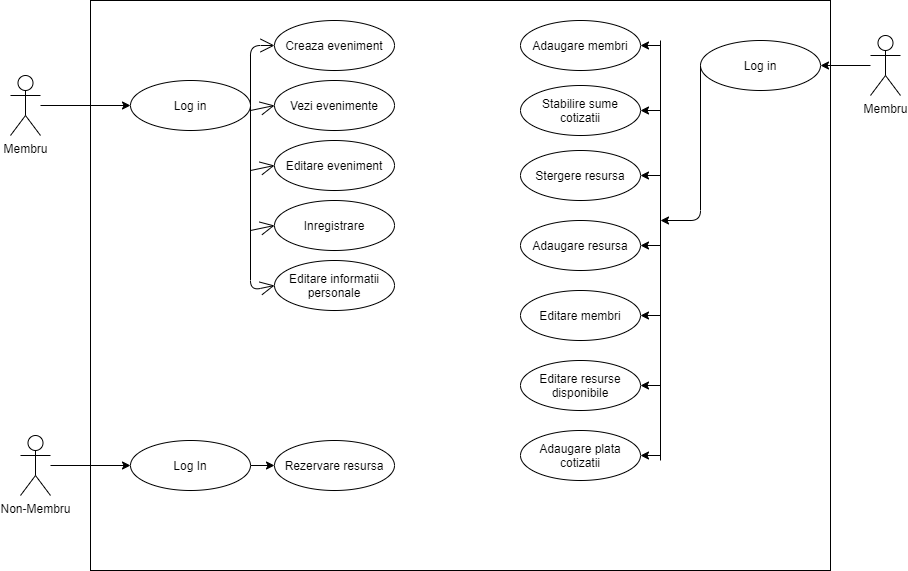

The diagram above was exported from draw.io. Its source (the exported page's mxGraphModel, read from the mxfile embedded in the PNG):
<mxGraphModel dx="1704" dy="899" grid="1" gridSize="10" guides="1" tooltips="1" connect="1" arrows="1" fold="1" page="1" pageScale="1" pageWidth="827" pageHeight="1169" math="0" shadow="0">
  <root>
    <mxCell id="0" />
    <mxCell id="1" parent="0" />
    <mxCell id="3hPj7fMbMZYHXofSE3dH-15" style="edgeStyle=orthogonalEdgeStyle;rounded=0;orthogonalLoop=1;jettySize=auto;html=1;entryX=0;entryY=0.5;entryDx=0;entryDy=0;" edge="1" parent="1" source="3hPj7fMbMZYHXofSE3dH-1" target="3hPj7fMbMZYHXofSE3dH-5">
      <mxGeometry relative="1" as="geometry" />
    </mxCell>
    <mxCell id="3hPj7fMbMZYHXofSE3dH-1" value="Membru" style="shape=umlActor;verticalLabelPosition=bottom;verticalAlign=top;html=1;" vertex="1" parent="1">
      <mxGeometry x="30" y="195" width="30" height="60" as="geometry" />
    </mxCell>
    <mxCell id="3hPj7fMbMZYHXofSE3dH-3" value="" style="rounded=0;whiteSpace=wrap;html=1;fillColor=none;" vertex="1" parent="1">
      <mxGeometry x="110" y="120" width="740" height="570" as="geometry" />
    </mxCell>
    <mxCell id="3hPj7fMbMZYHXofSE3dH-5" value="Log in" style="ellipse;whiteSpace=wrap;html=1;" vertex="1" parent="1">
      <mxGeometry x="150" y="200" width="120" height="50" as="geometry" />
    </mxCell>
    <mxCell id="3hPj7fMbMZYHXofSE3dH-6" value="Creaza eveniment&lt;span style=&quot;color: rgba(0 , 0 , 0 , 0) ; font-family: monospace ; font-size: 0px&quot;&gt;%3CmxGraphModel%3E%3Croot%3E%3CmxCell%20id%3D%220%22%2F%3E%3CmxCell%20id%3D%221%22%20parent%3D%220%22%2F%3E%3CmxCell%20id%3D%222%22%20value%3D%22Membru%22%20style%3D%22swimlane%3BfontStyle%3D1%3Balign%3Dcenter%3BverticalAlign%3Dtop%3BchildLayout%3DstackLayout%3Bhorizontal%3D1%3BstartSize%3D26%3BhorizontalStack%3D0%3BresizeParent%3D1%3BresizeParentMax%3D0%3BresizeLast%3D0%3Bcollapsible%3D1%3BmarginBottom%3D0%3B%22%20vertex%3D%221%22%20parent%3D%221%22%3E%3CmxGeometry%20x%3D%22450%22%20y%3D%22920%22%20width%3D%22160%22%20height%3D%22150%22%20as%3D%22geometry%22%2F%3E%3C%2FmxCell%3E%3CmxCell%20id%3D%223%22%20value%3D%22-%20dataCotizatie%3A%20Date%26%2310%3B-%20sumaCotizatie%3A%20int%22%20style%3D%22text%3BstrokeColor%3Dnone%3BfillColor%3Dnone%3Balign%3Dleft%3BverticalAlign%3Dtop%3BspacingLeft%3D4%3BspacingRight%3D4%3Boverflow%3Dhidden%3Brotatable%3D0%3Bpoints%3D%5B%5B0%2C0.5%5D%2C%5B1%2C0.5%5D%5D%3BportConstraint%3Deastwest%3B%22%20vertex%3D%221%22%20parent%3D%222%22%3E%3CmxGeometry%20y%3D%2226%22%20width%3D%22160%22%20height%3D%2244%22%20as%3D%22geometry%22%2F%3E%3C%2FmxCell%3E%3CmxCell%20id%3D%224%22%20value%3D%22%22%20style%3D%22line%3BstrokeWidth%3D1%3BfillColor%3Dnone%3Balign%3Dleft%3BverticalAlign%3Dmiddle%3BspacingTop%3D-1%3BspacingLeft%3D3%3BspacingRight%3D3%3Brotatable%3D0%3BlabelPosition%3Dright%3Bpoints%3D%5B%5D%3BportConstraint%3Deastwest%3B%22%20vertex%3D%221%22%20parent%3D%222%22%3E%3CmxGeometry%20y%3D%2270%22%20width%3D%22160%22%20height%3D%2220%22%20as%3D%22geometry%22%2F%3E%3C%2FmxCell%3E%3CmxCell%20id%3D%225%22%20value%3D%22%2B%20creareEv()%26lt%3Bbr%26gt%3B%2B%20stergereEv()%26lt%3Bbr%26gt%3B%2B%20ediareEv()%26lt%3Bbr%26gt%3B%2B%20vizualizareEv()%22%20style%3D%22text%3Bhtml%3D1%3Balign%3Dleft%3BverticalAlign%3Dmiddle%3Bresizable%3D0%3Bpoints%3D%5B%5D%3Bautosize%3D1%3B%22%20vertex%3D%221%22%20parent%3D%222%22%3E%3CmxGeometry%20y%3D%2290%22%20width%3D%22160%22%20height%3D%2260%22%20as%3D%22geometry%22%2F%3E%3C%2FmxCell%3E%3C%2Froot%3E%3C%2FmxGraphModel%3E&lt;/span&gt;" style="ellipse;whiteSpace=wrap;html=1;" vertex="1" parent="1">
      <mxGeometry x="294" y="140" width="120" height="50" as="geometry" />
    </mxCell>
    <mxCell id="3hPj7fMbMZYHXofSE3dH-11" value="Vezi evenimente" style="ellipse;whiteSpace=wrap;html=1;" vertex="1" parent="1">
      <mxGeometry x="294" y="200" width="120" height="50" as="geometry" />
    </mxCell>
    <mxCell id="3hPj7fMbMZYHXofSE3dH-12" value="Editare eveniment" style="ellipse;whiteSpace=wrap;html=1;" vertex="1" parent="1">
      <mxGeometry x="294" y="260" width="120" height="50" as="geometry" />
    </mxCell>
    <mxCell id="3hPj7fMbMZYHXofSE3dH-13" value="Inregistrare" style="ellipse;whiteSpace=wrap;html=1;" vertex="1" parent="1">
      <mxGeometry x="294" y="320" width="120" height="50" as="geometry" />
    </mxCell>
    <mxCell id="3hPj7fMbMZYHXofSE3dH-14" value="Editare informatii personale" style="ellipse;whiteSpace=wrap;html=1;" vertex="1" parent="1">
      <mxGeometry x="294" y="380" width="120" height="50" as="geometry" />
    </mxCell>
    <mxCell id="3hPj7fMbMZYHXofSE3dH-25" value="" style="endArrow=open;endFill=1;endSize=12;html=1;exitX=1;exitY=0.5;exitDx=0;exitDy=0;entryX=0;entryY=0.5;entryDx=0;entryDy=0;" edge="1" parent="1" source="3hPj7fMbMZYHXofSE3dH-5" target="3hPj7fMbMZYHXofSE3dH-6">
      <mxGeometry width="160" relative="1" as="geometry">
        <mxPoint x="260" y="290" as="sourcePoint" />
        <mxPoint x="420" y="290" as="targetPoint" />
        <Array as="points">
          <mxPoint x="270" y="165" />
        </Array>
      </mxGeometry>
    </mxCell>
    <mxCell id="3hPj7fMbMZYHXofSE3dH-26" value="" style="endArrow=open;endFill=1;endSize=12;html=1;exitX=1;exitY=0.5;exitDx=0;exitDy=0;entryX=0;entryY=0.5;entryDx=0;entryDy=0;" edge="1" parent="1" source="3hPj7fMbMZYHXofSE3dH-5" target="3hPj7fMbMZYHXofSE3dH-14">
      <mxGeometry width="160" relative="1" as="geometry">
        <mxPoint x="260" y="290" as="sourcePoint" />
        <mxPoint x="420" y="290" as="targetPoint" />
        <Array as="points">
          <mxPoint x="270" y="410" />
        </Array>
      </mxGeometry>
    </mxCell>
    <mxCell id="3hPj7fMbMZYHXofSE3dH-27" value="" style="endArrow=open;endFill=1;endSize=12;html=1;entryX=0;entryY=0.5;entryDx=0;entryDy=0;" edge="1" parent="1" target="3hPj7fMbMZYHXofSE3dH-11">
      <mxGeometry width="160" relative="1" as="geometry">
        <mxPoint x="270" y="230" as="sourcePoint" />
        <mxPoint x="420" y="290" as="targetPoint" />
      </mxGeometry>
    </mxCell>
    <mxCell id="3hPj7fMbMZYHXofSE3dH-28" value="" style="endArrow=open;endFill=1;endSize=12;html=1;entryX=0;entryY=0.5;entryDx=0;entryDy=0;" edge="1" parent="1" target="3hPj7fMbMZYHXofSE3dH-12">
      <mxGeometry width="160" relative="1" as="geometry">
        <mxPoint x="270" y="290" as="sourcePoint" />
        <mxPoint x="420" y="290" as="targetPoint" />
      </mxGeometry>
    </mxCell>
    <mxCell id="3hPj7fMbMZYHXofSE3dH-29" value="" style="endArrow=open;endFill=1;endSize=12;html=1;entryX=0;entryY=0.5;entryDx=0;entryDy=0;" edge="1" parent="1" target="3hPj7fMbMZYHXofSE3dH-13">
      <mxGeometry width="160" relative="1" as="geometry">
        <mxPoint x="270" y="350" as="sourcePoint" />
        <mxPoint x="420" y="290" as="targetPoint" />
      </mxGeometry>
    </mxCell>
    <mxCell id="3hPj7fMbMZYHXofSE3dH-33" style="edgeStyle=orthogonalEdgeStyle;rounded=0;orthogonalLoop=1;jettySize=auto;html=1;entryX=0;entryY=0.5;entryDx=0;entryDy=0;" edge="1" parent="1" source="3hPj7fMbMZYHXofSE3dH-30" target="3hPj7fMbMZYHXofSE3dH-31">
      <mxGeometry relative="1" as="geometry" />
    </mxCell>
    <mxCell id="3hPj7fMbMZYHXofSE3dH-30" value="Non-Membru" style="shape=umlActor;verticalLabelPosition=bottom;verticalAlign=top;html=1;" vertex="1" parent="1">
      <mxGeometry x="40" y="555" width="30" height="60" as="geometry" />
    </mxCell>
    <mxCell id="3hPj7fMbMZYHXofSE3dH-34" style="edgeStyle=orthogonalEdgeStyle;rounded=0;orthogonalLoop=1;jettySize=auto;html=1;entryX=0;entryY=0.5;entryDx=0;entryDy=0;" edge="1" parent="1" source="3hPj7fMbMZYHXofSE3dH-31" target="3hPj7fMbMZYHXofSE3dH-32">
      <mxGeometry relative="1" as="geometry" />
    </mxCell>
    <mxCell id="3hPj7fMbMZYHXofSE3dH-31" value="Log In" style="ellipse;whiteSpace=wrap;html=1;" vertex="1" parent="1">
      <mxGeometry x="150" y="560" width="120" height="50" as="geometry" />
    </mxCell>
    <mxCell id="3hPj7fMbMZYHXofSE3dH-32" value="Rezervare resursa" style="ellipse;whiteSpace=wrap;html=1;" vertex="1" parent="1">
      <mxGeometry x="294" y="560" width="120" height="50" as="geometry" />
    </mxCell>
    <mxCell id="3hPj7fMbMZYHXofSE3dH-37" style="edgeStyle=orthogonalEdgeStyle;rounded=0;orthogonalLoop=1;jettySize=auto;html=1;entryX=1;entryY=0.5;entryDx=0;entryDy=0;" edge="1" parent="1" source="3hPj7fMbMZYHXofSE3dH-35" target="3hPj7fMbMZYHXofSE3dH-36">
      <mxGeometry relative="1" as="geometry" />
    </mxCell>
    <mxCell id="3hPj7fMbMZYHXofSE3dH-35" value="Membru" style="shape=umlActor;verticalLabelPosition=bottom;verticalAlign=top;html=1;" vertex="1" parent="1">
      <mxGeometry x="890" y="155" width="30" height="60" as="geometry" />
    </mxCell>
    <mxCell id="3hPj7fMbMZYHXofSE3dH-36" value="Log in" style="ellipse;whiteSpace=wrap;html=1;" vertex="1" parent="1">
      <mxGeometry x="720" y="160" width="120" height="50" as="geometry" />
    </mxCell>
    <mxCell id="3hPj7fMbMZYHXofSE3dH-38" value="Adaugare membri" style="ellipse;whiteSpace=wrap;html=1;" vertex="1" parent="1">
      <mxGeometry x="540" y="140" width="120" height="50" as="geometry" />
    </mxCell>
    <mxCell id="3hPj7fMbMZYHXofSE3dH-39" value="Stabilire sume cotizatii" style="ellipse;whiteSpace=wrap;html=1;" vertex="1" parent="1">
      <mxGeometry x="540" y="205" width="120" height="50" as="geometry" />
    </mxCell>
    <mxCell id="3hPj7fMbMZYHXofSE3dH-40" value="Stergere resursa" style="ellipse;whiteSpace=wrap;html=1;" vertex="1" parent="1">
      <mxGeometry x="540" y="270" width="120" height="50" as="geometry" />
    </mxCell>
    <mxCell id="3hPj7fMbMZYHXofSE3dH-41" value="Adaugare resursa" style="ellipse;whiteSpace=wrap;html=1;" vertex="1" parent="1">
      <mxGeometry x="540" y="340" width="120" height="50" as="geometry" />
    </mxCell>
    <mxCell id="3hPj7fMbMZYHXofSE3dH-42" value="Editare membri" style="ellipse;whiteSpace=wrap;html=1;" vertex="1" parent="1">
      <mxGeometry x="540" y="410" width="120" height="50" as="geometry" />
    </mxCell>
    <mxCell id="3hPj7fMbMZYHXofSE3dH-43" value="Editare resurse disponibile" style="ellipse;whiteSpace=wrap;html=1;" vertex="1" parent="1">
      <mxGeometry x="540" y="480" width="120" height="50" as="geometry" />
    </mxCell>
    <mxCell id="3hPj7fMbMZYHXofSE3dH-44" value="Adaugare plata cotizatii" style="ellipse;whiteSpace=wrap;html=1;" vertex="1" parent="1">
      <mxGeometry x="540" y="550" width="120" height="50" as="geometry" />
    </mxCell>
    <mxCell id="3hPj7fMbMZYHXofSE3dH-47" value="" style="endArrow=classic;html=1;entryX=1;entryY=0.5;entryDx=0;entryDy=0;" edge="1" parent="1" target="3hPj7fMbMZYHXofSE3dH-41">
      <mxGeometry width="50" height="50" relative="1" as="geometry">
        <mxPoint x="680" y="365" as="sourcePoint" />
        <mxPoint x="670" y="460" as="targetPoint" />
      </mxGeometry>
    </mxCell>
    <mxCell id="3hPj7fMbMZYHXofSE3dH-48" value="" style="endArrow=none;html=1;" edge="1" parent="1">
      <mxGeometry width="50" height="50" relative="1" as="geometry">
        <mxPoint x="680" y="580" as="sourcePoint" />
        <mxPoint x="680" y="160" as="targetPoint" />
        <Array as="points" />
      </mxGeometry>
    </mxCell>
    <mxCell id="3hPj7fMbMZYHXofSE3dH-49" value="" style="endArrow=classic;html=1;entryX=1;entryY=0.5;entryDx=0;entryDy=0;" edge="1" parent="1" target="3hPj7fMbMZYHXofSE3dH-44">
      <mxGeometry width="50" height="50" relative="1" as="geometry">
        <mxPoint x="680" y="575" as="sourcePoint" />
        <mxPoint x="870" y="430" as="targetPoint" />
      </mxGeometry>
    </mxCell>
    <mxCell id="3hPj7fMbMZYHXofSE3dH-50" value="" style="endArrow=classic;html=1;entryX=1;entryY=0.5;entryDx=0;entryDy=0;" edge="1" parent="1" target="3hPj7fMbMZYHXofSE3dH-43">
      <mxGeometry width="50" height="50" relative="1" as="geometry">
        <mxPoint x="680" y="505" as="sourcePoint" />
        <mxPoint x="870" y="430" as="targetPoint" />
      </mxGeometry>
    </mxCell>
    <mxCell id="3hPj7fMbMZYHXofSE3dH-51" value="" style="endArrow=classic;html=1;entryX=1;entryY=0.5;entryDx=0;entryDy=0;" edge="1" parent="1" target="3hPj7fMbMZYHXofSE3dH-42">
      <mxGeometry width="50" height="50" relative="1" as="geometry">
        <mxPoint x="680" y="435" as="sourcePoint" />
        <mxPoint x="870" y="430" as="targetPoint" />
      </mxGeometry>
    </mxCell>
    <mxCell id="3hPj7fMbMZYHXofSE3dH-52" value="" style="endArrow=classic;html=1;entryX=1;entryY=0.5;entryDx=0;entryDy=0;" edge="1" parent="1" target="3hPj7fMbMZYHXofSE3dH-40">
      <mxGeometry width="50" height="50" relative="1" as="geometry">
        <mxPoint x="680" y="295" as="sourcePoint" />
        <mxPoint x="870" y="430" as="targetPoint" />
      </mxGeometry>
    </mxCell>
    <mxCell id="3hPj7fMbMZYHXofSE3dH-53" value="" style="endArrow=classic;html=1;entryX=1;entryY=0.5;entryDx=0;entryDy=0;" edge="1" parent="1" target="3hPj7fMbMZYHXofSE3dH-39">
      <mxGeometry width="50" height="50" relative="1" as="geometry">
        <mxPoint x="680" y="230" as="sourcePoint" />
        <mxPoint x="870" y="430" as="targetPoint" />
      </mxGeometry>
    </mxCell>
    <mxCell id="3hPj7fMbMZYHXofSE3dH-54" value="" style="endArrow=classic;html=1;entryX=1;entryY=0.5;entryDx=0;entryDy=0;" edge="1" parent="1" target="3hPj7fMbMZYHXofSE3dH-38">
      <mxGeometry width="50" height="50" relative="1" as="geometry">
        <mxPoint x="680" y="165" as="sourcePoint" />
        <mxPoint x="870" y="430" as="targetPoint" />
      </mxGeometry>
    </mxCell>
    <mxCell id="3hPj7fMbMZYHXofSE3dH-55" value="" style="endArrow=classic;html=1;exitX=0;exitY=0.5;exitDx=0;exitDy=0;" edge="1" parent="1" source="3hPj7fMbMZYHXofSE3dH-36">
      <mxGeometry width="50" height="50" relative="1" as="geometry">
        <mxPoint x="820" y="480" as="sourcePoint" />
        <mxPoint x="680" y="340" as="targetPoint" />
        <Array as="points">
          <mxPoint x="720" y="340" />
        </Array>
      </mxGeometry>
    </mxCell>
  </root>
</mxGraphModel>